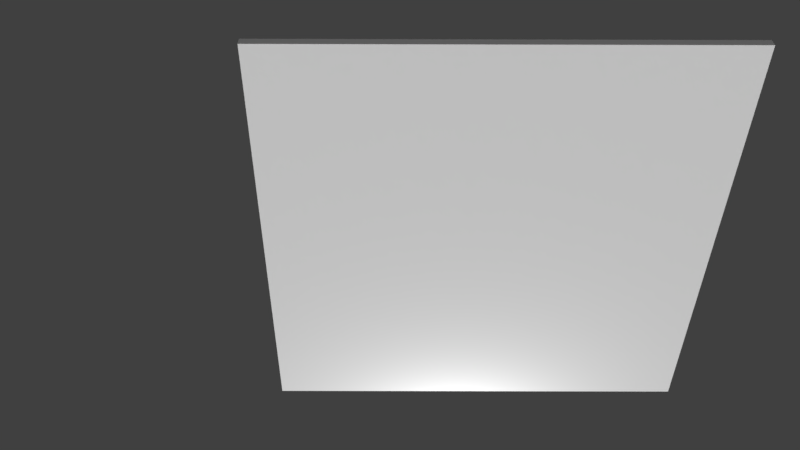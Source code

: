 # Source: wall.blend  (saved by Blender 2.79.0; exported with 4.5.12 LTS)
import bpy
from mathutils import Matrix  # noqa: F401  (used for matrix-valued properties, if any)

bpy.ops.wm.read_factory_settings(use_empty=True)
scene = bpy.context.scene
scene.name = 'Scene'

# ---- collections
col_collection_1 = bpy.data.collections.new('Collection 1'); scene.collection.children.link(col_collection_1)

# ---- materials (node trees are filled in below, after node groups)
mat_material = bpy.data.materials.new('Material')
mat_material.alpha_threshold = 0.0
mat_material.use_transparent_shadow = False
mat_material.preview_render_type = 'CUBE'
mat_material.roughness = 0.5
mat_material.line_color = (0.0, 0.0, 0.0, 1.0)

# ---- material node trees

# ---- world
world_world = bpy.data.worlds.new('World'); scene.world = world_world
world_world.color = (0.05088, 0.05088, 0.05088)
world_world.use_sun_shadow = False
world_world.sun_shadow_jitter_overblur = 0.0
world_world.cycles.sampling_method = 'MANUAL'

# ---- cameras
cam_camera = bpy.data.cameras.new('Camera')
cam_camera.clip_end = 100.0
cam_camera.lens = 35.0
cam_camera.sensor_width = 32.0
cam_camera.sensor_height = 18.0
cam_camera.ortho_scale = 7.314
cam_camera.dof.focus_distance = 0.0
cam_camera.dof.aperture_fstop = 128.0

# ---- lights
light_sun_001 = bpy.data.lights.new('Sun.001', 'SUN')
light_sun_001.transmission_factor = 0.0
light_sun_001.angle = 0.1993
light_sun_001.energy = 1.0
light_sun_001.shadow_buffer_clip_start = 0.5
light_sun_001.shadow_soft_size = 0.1
light_sun_001.shadow_cascade_max_distance = 1000.0
light_sun = bpy.data.lights.new('Sun', 'POINT')
light_sun.transmission_factor = 0.0
light_sun.energy = 500.0
light_sun.shadow_buffer_clip_start = 0.5
light_sun.shadow_soft_size = 0.1
light_sun.shadow_maximum_resolution = 0.006
light_sun.use_absolute_resolution = True
light_lamp = bpy.data.lights.new('Lamp', 'SUN')
light_lamp.transmission_factor = 0.0
light_lamp.cutoff_distance = 30.0
light_lamp.angle = 0.1993
light_lamp.energy = 1.0
light_lamp.shadow_buffer_clip_start = 1.001
light_lamp.shadow_soft_size = 0.1
light_lamp.shadow_cascade_max_distance = 1000.0

# ---- meshes
me_cube = bpy.data.meshes.new('Cube')
me_cube.from_pydata([(3.4, 1.0, -1.0), (3.4, -1.0, -1.0), (-3.4, -1.0, -1.0), (-3.4, 1.0, -1.0), (3.4, 1.0, 1.0), (3.4, -1.0, 1.0), (-3.4, -1.0, 1.0), (-3.4, 1.0, 1.0)], [], [(0, 1, 2, 3), (4, 7, 6, 5), (0, 4, 5, 1), (1, 5, 6, 2), (2, 6, 7, 3), (4, 0, 3, 7)])
_uv = me_cube.uv_layers.new(name='UVMap')
_uv.uv.foreach_set('vector', [0.0, 0.0, 1.0, 0.0, 1.0, 1.0, 0.0, 1.0, 0.0, 0.0, 4.0, 0.0, 4.0, 4.0, 0.0, 4.0, 0.0, 0.0, 1.0, 0.0, 1.0, 1.0, 0.0, 1.0, 0.0, 0.0, 1.0, 0.0, 1.0, 1.0, 0.0, 1.0, 0.0, 0.0, 1.0, 0.0, 1.0, 1.0, 0.0, 1.0, 0.0, 0.0, 1.0, 0.0, 1.0, 1.0, 0.0, 1.0])
me_cube.materials.append(mat_material)
me_cube.use_remesh_preserve_volume = False
me_cube.use_remesh_preserve_attributes = False
me_cube.use_mirror_vertex_groups = False
me_cube.update()

# ---- objects
ob_sun_001 = bpy.data.objects.new('Sun.001', light_sun_001)
ob_sun = bpy.data.objects.new('Sun', light_sun)
ob_cube = bpy.data.objects.new('Cube', me_cube)
ob_lamp = bpy.data.objects.new('Lamp', light_lamp)
ob_camera = bpy.data.objects.new('Camera', cam_camera)

# ---- transforms, parenting, visibility, modifiers, constraints
ob_sun_001.location = (3.136, -3.115, -6.628)
ob_sun_001.lineart.crease_threshold = 0.0
ob_sun.location = (-0.4878, -7.529, 1.834)
ob_sun.lineart.crease_threshold = 0.0
ob_cube.location = (0.0, 0.0, 0.0)
ob_cube.scale = (1.471, 5.0, 0.1)
ob_cube.lock_rotations_4d = False
ob_cube.empty_display_type = 'ARROWS'
ob_cube.lineart.crease_threshold = 0.0
ob_lamp.location = (1.03, 10.09, 6.863)
ob_lamp.rotation_euler = (0.6503, 0.05522, 1.866)
ob_lamp.lock_rotations_4d = False
ob_lamp.empty_display_type = 'ARROWS'
ob_lamp.color = (0.0, 0.0, 0.0, 0.0)
ob_lamp.lineart.crease_threshold = 0.0
ob_camera.location = (-2.003, 12.87, 14.73)
ob_camera.rotation_euler = (-0.6972, -6.998e-07, 0.00282)
ob_camera.lock_rotations_4d = False
ob_camera.empty_display_type = 'ARROWS'
ob_camera.color = (0.0, 0.0, 0.0, 0.0)
ob_camera.display_type = 'WIRE'
ob_camera.lineart.crease_threshold = 0.0

# ---- collection membership
col_collection_1.objects.link(ob_sun_001)
col_collection_1.objects.link(ob_sun)
col_collection_1.objects.link(ob_cube)
col_collection_1.objects.link(ob_lamp)
col_collection_1.objects.link(ob_camera)

# ---- scene / render settings (as saved in the file)
scene.camera = ob_camera
scene.frame_start = 1; scene.frame_end = 250; scene.frame_set(1)
scene.render.engine = 'BLENDER_EEVEE_NEXT'
scene.render.resolution_percentage = 50
scene.render.dither_intensity = 0.0
scene.cycles.use_denoising = False
scene.cycles.samples = 128
scene.cycles.sampling_pattern = 'TABULATED_SOBOL'
scene.cycles.use_adaptive_sampling = False
scene.cycles.use_light_tree = False
scene.cycles.blur_glossy = 0.0
scene.cycles.sample_clamp_indirect = 0.0
scene.view_settings.view_transform = 'Standard'
bpy.context.view_layer.update()
